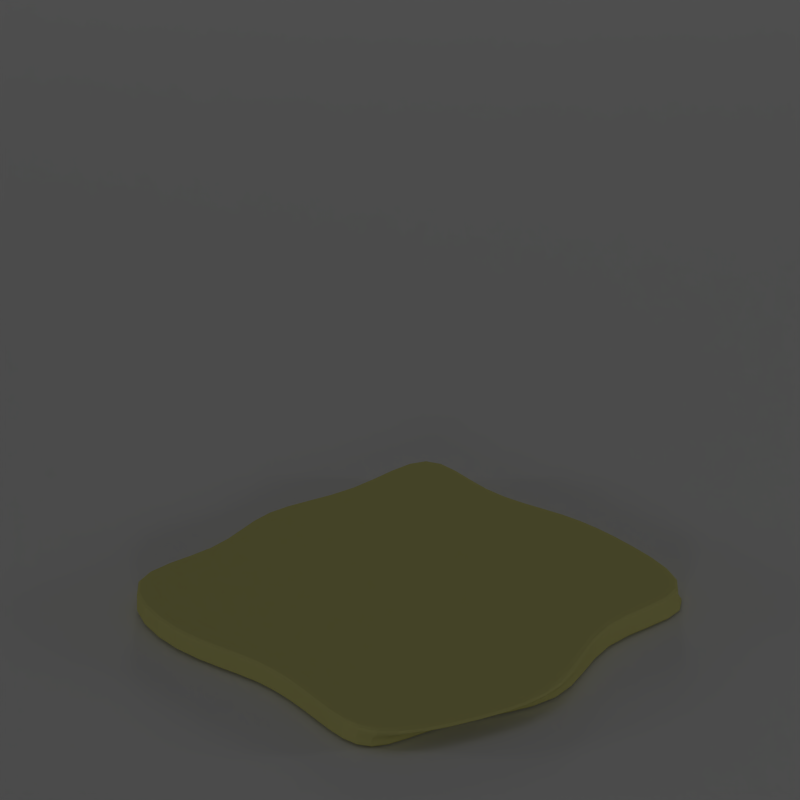 # Source: road.blend  (saved by Blender 2.68.0; exported with 4.5.12 LTS)
import bpy
from mathutils import Matrix  # noqa: F401  (used for matrix-valued properties, if any)

bpy.ops.wm.read_factory_settings(use_empty=True)
scene = bpy.context.scene
scene.name = 'Scene'

# ---- collections
col_collection_1 = bpy.data.collections.new('Collection 1'); scene.collection.children.link(col_collection_1)

# ---- materials (node trees are filled in below, after node groups)
mat_material_001 = bpy.data.materials.new('Material.001')
mat_material_001.alpha_threshold = 0.0
mat_material_001.use_transparent_shadow = False
mat_material_001.diffuse_color = (0.6619, 0.6376, 0.2286, 1.0)
mat_material_001.roughness = 0.5
mat_material_001.specular_intensity = 0.0
mat_material_001.line_color = (0.0, 0.0, 0.0, 0.7333)
mat_material_002 = bpy.data.materials.new('Material.002')
mat_material_002.alpha_threshold = 0.0
mat_material_002.use_transparent_shadow = False
mat_material_002.roughness = 0.5
mat_material_002.line_color = (0.0, 0.0, 0.0, 1.0)
mat_material_003 = bpy.data.materials.new('Material.003')
mat_material_003.alpha_threshold = 0.0
mat_material_003.use_transparent_shadow = False
mat_material_003.roughness = 0.5
mat_material_003.line_color = (0.0, 0.0, 0.0, 1.0)
mat_material = bpy.data.materials.new('Material')
mat_material.alpha_threshold = 0.0
mat_material.use_transparent_shadow = False
mat_material.roughness = 0.5
mat_material.specular_intensity = 0.0
mat_material.line_color = (0.0, 0.0, 0.0, 1.0)

# ---- material node trees

# ---- world
world_world = bpy.data.worlds.new('World'); scene.world = world_world
world_world.color = (0.05088, 0.05088, 0.05088)
world_world.use_sun_shadow = False
world_world.sun_shadow_jitter_overblur = 0.0
world_world.cycles.sampling_method = 'MANUAL'
world_world.cycles.sample_map_resolution = 256

# ---- cameras
cam_camera = bpy.data.cameras.new('Camera')
cam_camera.type = 'ORTHO'
cam_camera.clip_end = 100.0
cam_camera.lens = 35.0
cam_camera.sensor_width = 32.0
cam_camera.sensor_height = 18.0
cam_camera.ortho_scale = 3.25
cam_camera.shift_y = -0.04
cam_camera.dof.focus_distance = 0.0
cam_camera.dof.aperture_fstop = 128.0

# ---- lights
light_point_004 = bpy.data.lights.new('Point.004', 'POINT')
light_point_004.transmission_factor = 0.0
light_point_004.energy = 250.0
light_point_004.shadow_buffer_clip_start = 0.5
light_point_004.shadow_soft_size = 1.0
light_point_004.shadow_maximum_resolution = 0.006
light_point_004.use_absolute_resolution = True
light_point_004.cycles.use_multiple_importance_sampling = False
light_point_003 = bpy.data.lights.new('Point.003', 'POINT')
light_point_003.transmission_factor = 0.0
light_point_003.energy = 250.0
light_point_003.shadow_buffer_clip_start = 0.5
light_point_003.shadow_soft_size = 1.0
light_point_003.shadow_maximum_resolution = 0.006
light_point_003.use_absolute_resolution = True
light_point_003.cycles.use_multiple_importance_sampling = False
light_point_001 = bpy.data.lights.new('Point.001', 'POINT')
light_point_001.transmission_factor = 0.0
light_point_001.energy = 250.0
light_point_001.shadow_buffer_clip_start = 0.5
light_point_001.shadow_soft_size = 1.0
light_point_001.shadow_maximum_resolution = 0.006
light_point_001.use_absolute_resolution = True
light_point_001.cycles.use_multiple_importance_sampling = False
light_point_002 = bpy.data.lights.new('Point.002', 'SPOT')
light_point_002.transmission_factor = 0.0
light_point_002.energy = 250.0
light_point_002.shadow_buffer_clip_start = 0.5
light_point_002.shadow_soft_size = 8.0
light_point_002.shadow_maximum_resolution = 0.006
light_point_002.use_absolute_resolution = True
light_point_002.cycles.use_multiple_importance_sampling = False
light_point = bpy.data.lights.new('Point', 'POINT')
light_point.transmission_factor = 0.0
light_point.energy = 250.0
light_point.shadow_buffer_clip_start = 0.5
light_point.shadow_soft_size = 1.0
light_point.shadow_maximum_resolution = 0.006
light_point.use_absolute_resolution = True
light_point.cycles.use_multiple_importance_sampling = False

# ---- meshes
me_cube_003 = bpy.data.meshes.new('Cube.003')
me_cube_003.from_pydata([(-1.23, -1.161, -1.0), (-1.165, 1.228, -1.0), (1.287, 1.066, -1.0), (1.285, -1.561, -1.0), (-1.23, -1.161, 1.0), (-1.165, 1.228, 1.0), (1.287, 1.066, 1.0), (1.285, -1.561, 1.0), (-1.258, 0.0, 1.0), (-1.165, 1.228, 0.0), (-1.258, 0.0, -1.0), (-1.23, -1.161, 0.0), (0.0, 1.182, 1.0), (1.287, 1.066, 0.0), (0.0, 1.182, -1.0), (1.61, -0.2805, 1.0), (1.285, -1.561, 0.0), (1.61, -0.2805, -1.0), (0.1425, -1.281, 1.0), (0.1425, -1.281, -1.0), (-1.258, 0.0, 0.0), (0.0, 1.182, 0.0), (1.61, -0.2805, 0.0), (0.1425, -1.281, 0.0), (0.07124, -0.1403, -1.0), (0.07124, -0.1403, 1.0), (-1.0, 0.5, 1.0), (-1.165, 1.228, -0.5), (-1.0, -0.5, -1.0), (-1.23, -1.161, 0.5), (0.5, 1.182, 1.0), (1.287, 1.066, -0.5), (-0.5, 1.0, -1.0), (1.214, -0.9208, 1.0), (1.285, -1.561, -0.5), (1.071, 0.3597, -1.0), (-0.4288, -1.441, 1.0), (0.7137, -1.421, -1.0), (-1.0, -0.5, 1.0), (-1.165, 1.228, 0.5), (-1.0, 0.5, -1.0), (-1.23, -1.161, -0.5), (-0.5, 1.0, 1.0), (1.287, 1.066, 0.5), (0.7869, 1.248, -1.0), (1.071, 0.3597, 1.0), (1.285, -1.561, 0.5), (1.214, -0.9208, -1.0), (0.7137, -1.421, 1.0), (-0.4288, -1.441, -1.0), (-1.258, 0.0, -0.5), (-1.258, 0.0, 0.5), (-1.0, -0.5, 0.0), (-1.0, 0.5, 0.0), (0.0, 1.182, -0.5), (0.0, 1.182, 0.5), (-0.5, 1.0, 0.0), (0.5, 1.182, 0.0), (1.61, -0.2805, -0.5), (1.61, -0.2805, 0.5), (1.071, 0.3597, 0.0), (1.214, -0.9208, 0.0), (0.1425, -1.281, -0.5), (0.1425, -1.281, 0.5), (0.7137, -1.421, 0.0), (-0.4288, -1.441, 0.0), (0.6069, -0.2104, -1.0), (-0.4644, -0.07013, -1.0), (0.1069, -0.7104, -1.0), (0.03562, 0.4299, -1.0), (-0.4644, -0.07013, 1.0), (1.075, -0.2104, 1.0), (0.1069, -0.7104, 1.0), (0.03562, 0.6115, 1.0), (-1.0, 0.5, -0.5), (0.5, 1.182, -0.5), (1.214, -0.9208, -0.5), (-0.4288, -1.441, -0.5), (0.5534, 0.3948, -1.0), (-0.4822, 0.6465, 1.0), (-1.0, -0.5, -0.5), (-1.0, -0.5, 0.5), (-1.0, 0.5, 0.5), (-0.5, 1.0, -0.5), (-0.5, 1.0, 0.5), (0.5, 1.182, 0.5), (1.071, 0.3597, -0.5), (1.071, 0.3597, 0.5), (1.681, -0.9208, 0.5), (0.7137, -1.421, -0.5), (0.7137, -1.421, 0.5), (-0.4288, -1.441, 0.5), (0.6603, -0.8156, -1.0), (-0.4466, -0.6052, -1.0), (-0.4822, 0.4649, -1.0), (-0.4466, -0.6052, 1.0), (0.6603, -0.8156, 1.0), (0.5534, 0.3948, 1.0)], [], [(74, 27, 1, 40), (75, 31, 2, 44), (76, 34, 3, 47), (77, 41, 0, 49), (78, 44, 2, 35), (79, 42, 5, 26), (80, 50, 10, 28), (81, 51, 20, 52), (82, 39, 9, 53), (83, 54, 14, 32), (84, 55, 21, 56), (85, 43, 13, 57), (86, 58, 17, 35), (87, 59, 22, 60), (88, 46, 16, 61), (89, 62, 19, 37), (90, 63, 23, 64), (91, 29, 11, 65), (92, 66, 17, 47), (93, 67, 24, 68), (94, 32, 14, 69), (95, 70, 8, 38), (96, 71, 25, 72), (97, 30, 12, 73), (50, 74, 40, 10), (20, 53, 74, 50), (53, 9, 27, 74), (54, 75, 44, 14), (21, 57, 75, 54), (57, 13, 31, 75), (58, 76, 47, 17), (22, 61, 76, 58), (61, 16, 34, 76), (62, 77, 49, 19), (23, 65, 77, 62), (65, 11, 41, 77), (66, 78, 35, 17), (24, 69, 78, 66), (69, 14, 44, 78), (70, 79, 26, 8), (25, 73, 79, 70), (73, 12, 42, 79), (41, 80, 28, 0), (11, 52, 80, 41), (52, 20, 50, 80), (29, 81, 52, 11), (4, 38, 81, 29), (38, 8, 51, 81), (51, 82, 53, 20), (8, 26, 82, 51), (26, 5, 39, 82), (27, 83, 32, 1), (9, 56, 83, 27), (56, 21, 54, 83), (39, 84, 56, 9), (5, 42, 84, 39), (42, 12, 55, 84), (55, 85, 57, 21), (12, 30, 85, 55), (30, 6, 43, 85), (31, 86, 35, 2), (13, 60, 86, 31), (60, 22, 58, 86), (43, 87, 60, 13), (6, 45, 87, 43), (45, 15, 59, 87), (59, 88, 61, 22), (15, 33, 88, 59), (33, 7, 46, 88), (34, 89, 37, 3), (16, 64, 89, 34), (64, 23, 62, 89), (46, 90, 64, 16), (7, 48, 90, 46), (48, 18, 63, 90), (63, 91, 65, 23), (18, 36, 91, 63), (36, 4, 29, 91), (37, 92, 47, 3), (19, 68, 92, 37), (68, 24, 66, 92), (49, 93, 68, 19), (0, 28, 93, 49), (28, 10, 67, 93), (67, 94, 69, 24), (10, 40, 94, 67), (40, 1, 32, 94), (36, 95, 38, 4), (18, 72, 95, 36), (72, 25, 70, 95), (48, 96, 72, 18), (7, 33, 96, 48), (33, 15, 71, 96), (71, 97, 73, 25), (15, 45, 97, 71), (45, 6, 30, 97)])
me_cube_003.materials.append(mat_material_001)
me_cube_003.use_remesh_preserve_volume = False
me_cube_003.use_remesh_preserve_attributes = False
me_cube_003.use_mirror_vertex_groups = False
me_cube_003.update()
me_cube_001 = bpy.data.meshes.new('Cube.001')
me_cube_001.from_pydata([(-1.0, -1.0, -1.0), (-1.0, 1.0, -1.0), (1.0, 1.0, -1.0), (1.0, -1.0, -1.0), (-1.0, -1.0, 1.0), (-1.0, 1.0, 1.0), (1.0, 1.0, 1.0), (1.0, -1.0, 1.0)], [], [(4, 5, 1, 0), (5, 6, 2, 1), (6, 7, 3, 2), (7, 4, 0, 3), (0, 1, 2, 3), (7, 6, 5, 4)])
me_cube_001.materials.append(mat_material_002)
me_cube_001.use_remesh_preserve_volume = False
me_cube_001.use_remesh_preserve_attributes = False
me_cube_001.use_mirror_vertex_groups = False
me_cube_001.update()
me_cube = bpy.data.meshes.new('Cube')
me_cube.from_pydata([(-1.0, -1.0, -1.0), (-1.0, 1.0, -1.0), (1.0, 1.0, -1.0), (1.0, -1.0, -1.0), (-1.0, -1.0, 1.0), (-1.0, 1.0, 1.0), (1.0, 1.0, 1.0), (1.0, -1.0, 1.0)], [], [(4, 5, 1, 0), (5, 6, 2, 1), (6, 7, 3, 2), (7, 4, 0, 3), (0, 1, 2, 3), (7, 6, 5, 4)])
me_cube.materials.append(mat_material_003)
me_cube.use_remesh_preserve_volume = False
me_cube.use_remesh_preserve_attributes = False
me_cube.use_mirror_vertex_groups = False
me_cube.update()
me_plane = bpy.data.meshes.new('Plane')
me_plane.from_pydata([(1.0, 1.0, 0.0), (1.0, -1.0, 0.0), (-1.0, -1.0, 0.0), (-1.0, 1.0, 0.0)], [], [(0, 3, 2, 1)])
me_plane.materials.append(mat_material)
me_plane.use_remesh_preserve_volume = False
me_plane.use_remesh_preserve_attributes = False
me_plane.use_mirror_vertex_groups = False
me_plane.update()

# ---- objects
ob_cube_002 = bpy.data.objects.new('Cube.002', me_cube_003)
ob_cube_001 = bpy.data.objects.new('Cube.001', me_cube_001)
ob_cube = bpy.data.objects.new('Cube', me_cube)
ob_lights = bpy.data.objects.new('Lights', None)
ob_front_001 = bpy.data.objects.new('Front.001', light_point_004)
ob_back_001 = bpy.data.objects.new('Back.001', light_point_003)
ob_back = bpy.data.objects.new('Back', light_point_001)
ob_up = bpy.data.objects.new('Up', light_point_002)
ob_front = bpy.data.objects.new('Front', light_point)
ob_plane = bpy.data.objects.new('Plane', me_plane)
ob_camera = bpy.data.objects.new('Camera', cam_camera)

# ---- transforms, parenting, visibility, modifiers, constraints
ob_cube_002.location = (-0.007273, 0.5328, -0.776)
ob_cube_002.scale = (0.7319, 0.7319, 0.06479)
ob_cube_002.lineart.crease_threshold = 0.0
_m = ob_cube_002.modifiers.new('Subsurf', 'SUBSURF')
_m.uv_smooth = 'PRESERVE_CORNERS'
_m.quality = 2
_m.show_only_control_edges = False
ob_cube_001.location = (0.0339, 0.4192, -0.7965)
ob_cube_001.scale = (0.947, 0.947, 0.07668)
ob_cube_001.hide_render = True
ob_cube_001.lineart.crease_threshold = 0.0
ob_cube.location = (0.0339, 0.4192, -0.8678)
ob_cube.scale = (1.045, 1.045, 0.08459)
ob_cube.hide_render = True
ob_cube.lineart.crease_threshold = 0.0
ob_lights.location = (0.0339, -0.7374, -0.6247)
ob_lights.empty_image_offset = (0.0, 0.0)
ob_lights.lineart.crease_threshold = 0.0
ob_front_001.parent = ob_lights
ob_front_001.matrix_parent_inverse = Matrix(((1.0, 0.0, 0.0, -0.0339), (0.0, 1.0, 0.0, 0.7374), (0.0, 0.0, 1.0, 0.6247), (0.0, 0.0, 0.0, 1.0)))
ob_front_001.location = (-10.0, 10.0, 2.0)
ob_front_001.rotation_euler = (0.0, 0.0, 1.61)
ob_front_001.lineart.crease_threshold = 0.0
ob_back_001.parent = ob_lights
ob_back_001.matrix_parent_inverse = Matrix(((1.0, 0.0, 0.0, -0.0339), (0.0, 1.0, 0.0, 0.7374), (0.0, 0.0, 1.0, 0.6247), (0.0, 0.0, 0.0, 1.0)))
ob_back_001.location = (10.0, -10.0, 2.0)
ob_back_001.rotation_euler = (0.0, 0.0, 1.61)
ob_back_001.lineart.crease_threshold = 0.0
ob_back.parent = ob_lights
ob_back.matrix_parent_inverse = Matrix(((1.0, 0.0, 0.0, -0.0339), (0.0, 1.0, 0.0, 0.7374), (0.0, 0.0, 1.0, 0.6247), (0.0, 0.0, 0.0, 1.0)))
ob_back.location = (-10.0, -10.0, 2.0)
ob_back.lineart.crease_threshold = 0.0
ob_up.parent = ob_lights
ob_up.matrix_parent_inverse = Matrix(((1.0, 0.0, 0.0, -0.0339), (0.0, 1.0, 0.0, 0.7374), (0.0, 0.0, 1.0, 0.6247), (0.0, 0.0, 0.0, 1.0)))
ob_up.location = (1.0, 1.0, 15.0)
ob_up.lineart.crease_threshold = 0.0
ob_front.parent = ob_lights
ob_front.matrix_parent_inverse = Matrix(((1.0, 0.0, 0.0, -0.0339), (0.0, 1.0, 0.0, 0.7374), (0.0, 0.0, 1.0, 0.6247), (0.0, 0.0, 0.0, 1.0)))
ob_front.location = (10.0, 10.0, 2.0)
ob_front.lineart.crease_threshold = 0.0
ob_plane.location = (0.9, 0.4746, -0.8322)
ob_plane.scale = (10.75, 10.75, 10.75)
ob_plane.lineart.crease_threshold = 0.0
ob_camera.location = (7.481, -6.508, 5.344)
ob_camera.rotation_euler = (1.109, 0.01082, 0.8149)
ob_camera.lock_rotations_4d = False
ob_camera.empty_display_type = 'ARROWS'
ob_camera.color = (0.0, 0.0, 0.0, 0.0)
ob_camera.display_type = 'WIRE'
ob_camera.lineart.crease_threshold = 0.0

# ---- collection membership
col_collection_1.objects.link(ob_cube_002)
col_collection_1.objects.link(ob_cube_001)
col_collection_1.objects.link(ob_cube)
col_collection_1.objects.link(ob_lights)
col_collection_1.objects.link(ob_front_001)
col_collection_1.objects.link(ob_back_001)
col_collection_1.objects.link(ob_back)
col_collection_1.objects.link(ob_up)
col_collection_1.objects.link(ob_front)
col_collection_1.objects.link(ob_plane)
col_collection_1.objects.link(ob_camera)

# ---- scene / render settings (as saved in the file)
scene.camera = ob_camera
scene.frame_start = 1; scene.frame_end = 250; scene.frame_set(0)
scene.render.engine = 'BLENDER_EEVEE_NEXT'
scene.render.image_settings.compression = 90
scene.render.resolution_x = 80
scene.render.resolution_y = 80
scene.render.dither_intensity = 0.0
scene.render.bake_margin = 2
scene.render.bake_bias = 0.0
scene.cycles.use_denoising = False
scene.cycles.samples = 10
scene.cycles.sampling_pattern = 'TABULATED_SOBOL'
scene.cycles.light_sampling_threshold = 0.0
scene.cycles.use_adaptive_sampling = False
scene.cycles.use_light_tree = False
scene.cycles.blur_glossy = 0.0
scene.cycles.volume_bounces = 1
scene.cycles.pixel_filter_type = 'GAUSSIAN'
scene.cycles.sample_clamp_indirect = 0.0
scene.view_settings.view_transform = 'Standard'
bpy.context.view_layer.update()
